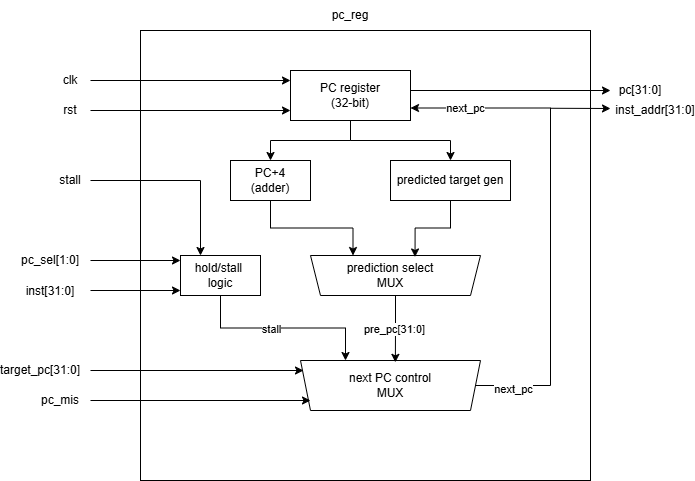

The diagram above was exported from draw.io. Its source (the exported page's mxGraphModel, read from the mxfile embedded in the PNG):
<mxGraphModel dx="896" dy="650" grid="1" gridSize="10" guides="1" tooltips="1" connect="1" arrows="1" fold="1" page="1" pageScale="1" pageWidth="827" pageHeight="1169" math="0" shadow="0">
  <root>
    <mxCell id="0" />
    <mxCell id="1" parent="0" />
    <mxCell id="NIx-SHLlTaq-rBaHtxgx-1" parent="1" style="whiteSpace=wrap;html=1;aspect=fixed;" value="" vertex="1">
      <mxGeometry height="450" width="450" x="250" y="320" as="geometry" />
    </mxCell>
    <mxCell id="NIx-SHLlTaq-rBaHtxgx-14" edge="1" parent="1" source="NIx-SHLlTaq-rBaHtxgx-2" style="edgeStyle=orthogonalEdgeStyle;rounded=0;orthogonalLoop=1;jettySize=auto;html=1;exitX=0.5;exitY=1;exitDx=0;exitDy=0;entryX=0.5;entryY=0;entryDx=0;entryDy=0;" target="NIx-SHLlTaq-rBaHtxgx-3">
      <mxGeometry relative="1" as="geometry" />
    </mxCell>
    <mxCell id="NIx-SHLlTaq-rBaHtxgx-15" edge="1" parent="1" source="NIx-SHLlTaq-rBaHtxgx-2" style="edgeStyle=orthogonalEdgeStyle;rounded=0;orthogonalLoop=1;jettySize=auto;html=1;exitX=0.5;exitY=1;exitDx=0;exitDy=0;" target="NIx-SHLlTaq-rBaHtxgx-4">
      <mxGeometry relative="1" as="geometry" />
    </mxCell>
    <mxCell id="NIx-SHLlTaq-rBaHtxgx-2" parent="1" style="rounded=0;whiteSpace=wrap;html=1;" value="PC register&lt;div&gt;(32-bit)&lt;/div&gt;" vertex="1">
      <mxGeometry height="50" width="120" x="400" y="360" as="geometry" />
    </mxCell>
    <mxCell id="NIx-SHLlTaq-rBaHtxgx-26" edge="1" parent="1" source="NIx-SHLlTaq-rBaHtxgx-3" style="edgeStyle=orthogonalEdgeStyle;rounded=0;orthogonalLoop=1;jettySize=auto;html=1;exitX=0.5;exitY=1;exitDx=0;exitDy=0;entryX=0.75;entryY=1;entryDx=0;entryDy=0;" target="NIx-SHLlTaq-rBaHtxgx-5">
      <mxGeometry relative="1" as="geometry" />
    </mxCell>
    <mxCell id="NIx-SHLlTaq-rBaHtxgx-3" parent="1" style="rounded=0;whiteSpace=wrap;html=1;" value="PC+4&lt;div&gt;(adder)&lt;/div&gt;" vertex="1">
      <mxGeometry height="40" width="80" x="340" y="450" as="geometry" />
    </mxCell>
    <mxCell id="NIx-SHLlTaq-rBaHtxgx-4" parent="1" style="rounded=0;whiteSpace=wrap;html=1;" value="predicted target gen" vertex="1">
      <mxGeometry height="40" width="120" x="500" y="450" as="geometry" />
    </mxCell>
    <mxCell id="NIx-SHLlTaq-rBaHtxgx-5" parent="1" style="shape=trapezoid;perimeter=trapezoidPerimeter;whiteSpace=wrap;html=1;fixedSize=1;size=10;rotation=-180;" value="" vertex="1">
      <mxGeometry height="40" width="170" x="420" y="545" as="geometry" />
    </mxCell>
    <mxCell id="NIx-SHLlTaq-rBaHtxgx-44" edge="1" parent="1" source="NIx-SHLlTaq-rBaHtxgx-6" style="edgeStyle=orthogonalEdgeStyle;rounded=0;orthogonalLoop=1;jettySize=auto;html=1;exitX=0;exitY=0.5;exitDx=0;exitDy=0;entryX=1;entryY=0.75;entryDx=0;entryDy=0;" target="NIx-SHLlTaq-rBaHtxgx-2">
      <mxGeometry relative="1" as="geometry">
        <Array as="points">
          <mxPoint x="660" y="675" />
          <mxPoint x="660" y="398" />
        </Array>
      </mxGeometry>
    </mxCell>
    <mxCell id="NIx-SHLlTaq-rBaHtxgx-45" connectable="0" parent="NIx-SHLlTaq-rBaHtxgx-44" style="edgeLabel;html=1;align=center;verticalAlign=middle;resizable=0;points=[];" value="next_pc" vertex="1">
      <mxGeometry relative="1" x="-0.8491" y="-3" as="geometry">
        <mxPoint as="offset" />
      </mxGeometry>
    </mxCell>
    <mxCell id="NIx-SHLlTaq-rBaHtxgx-46" connectable="0" parent="NIx-SHLlTaq-rBaHtxgx-44" style="edgeLabel;html=1;align=center;verticalAlign=middle;resizable=0;points=[];" value="next_pc" vertex="1">
      <mxGeometry relative="1" x="0.778" as="geometry">
        <mxPoint as="offset" />
      </mxGeometry>
    </mxCell>
    <mxCell id="NIx-SHLlTaq-rBaHtxgx-6" parent="1" style="shape=trapezoid;perimeter=trapezoidPerimeter;whiteSpace=wrap;html=1;fixedSize=1;size=10;rotation=-180;" value="" vertex="1">
      <mxGeometry height="50" width="180" x="410" y="650" as="geometry" />
    </mxCell>
    <mxCell id="NIx-SHLlTaq-rBaHtxgx-24" edge="1" parent="1" source="NIx-SHLlTaq-rBaHtxgx-7" style="edgeStyle=orthogonalEdgeStyle;rounded=0;orthogonalLoop=1;jettySize=auto;html=1;exitX=0.5;exitY=1;exitDx=0;exitDy=0;entryX=0.75;entryY=1;entryDx=0;entryDy=0;" target="NIx-SHLlTaq-rBaHtxgx-6">
      <mxGeometry relative="1" as="geometry" />
    </mxCell>
    <mxCell id="NIx-SHLlTaq-rBaHtxgx-25" connectable="0" parent="NIx-SHLlTaq-rBaHtxgx-24" style="edgeLabel;html=1;align=center;verticalAlign=middle;resizable=0;points=[];" value="stall" vertex="1">
      <mxGeometry relative="1" x="-0.1267" y="-1" as="geometry">
        <mxPoint as="offset" />
      </mxGeometry>
    </mxCell>
    <mxCell id="NIx-SHLlTaq-rBaHtxgx-7" parent="1" style="rounded=0;whiteSpace=wrap;html=1;" value="hold/stall&amp;nbsp;&lt;div&gt;logic&lt;/div&gt;" vertex="1">
      <mxGeometry height="40" width="80" x="290" y="545" as="geometry" />
    </mxCell>
    <mxCell id="NIx-SHLlTaq-rBaHtxgx-8" edge="1" parent="1" style="edgeStyle=none;orthogonalLoop=1;jettySize=auto;html=1;rounded=0;" value="">
      <mxGeometry relative="1" width="80" as="geometry">
        <Array as="points" />
        <mxPoint x="200" y="370" as="sourcePoint" />
        <mxPoint x="400" y="370" as="targetPoint" />
      </mxGeometry>
    </mxCell>
    <mxCell id="NIx-SHLlTaq-rBaHtxgx-9" edge="1" parent="1" style="edgeStyle=none;orthogonalLoop=1;jettySize=auto;html=1;rounded=0;" value="">
      <mxGeometry relative="1" width="80" as="geometry">
        <Array as="points" />
        <mxPoint x="200" y="400" as="sourcePoint" />
        <mxPoint x="400" y="400" as="targetPoint" />
      </mxGeometry>
    </mxCell>
    <mxCell id="NIx-SHLlTaq-rBaHtxgx-10" parent="1" style="text;html=1;whiteSpace=wrap;strokeColor=none;fillColor=none;align=center;verticalAlign=middle;rounded=0;" value="clk" vertex="1">
      <mxGeometry height="20" width="60" x="150" y="360" as="geometry" />
    </mxCell>
    <mxCell id="NIx-SHLlTaq-rBaHtxgx-11" parent="1" style="text;html=1;whiteSpace=wrap;strokeColor=none;fillColor=none;align=center;verticalAlign=middle;rounded=0;" value="rst" vertex="1">
      <mxGeometry height="20" width="60" x="150" y="390" as="geometry" />
    </mxCell>
    <mxCell id="NIx-SHLlTaq-rBaHtxgx-12" edge="1" parent="1" style="edgeStyle=none;orthogonalLoop=1;jettySize=auto;html=1;rounded=0;" value="">
      <mxGeometry relative="1" width="80" as="geometry">
        <Array as="points" />
        <mxPoint x="520" y="380" as="sourcePoint" />
        <mxPoint x="720" y="380" as="targetPoint" />
      </mxGeometry>
    </mxCell>
    <mxCell id="NIx-SHLlTaq-rBaHtxgx-13" parent="1" style="text;html=1;whiteSpace=wrap;strokeColor=none;fillColor=none;align=center;verticalAlign=middle;rounded=0;" value="pc[31:0]" vertex="1">
      <mxGeometry height="20" width="60" x="720" y="370" as="geometry" />
    </mxCell>
    <mxCell id="NIx-SHLlTaq-rBaHtxgx-16" parent="1" style="text;html=1;whiteSpace=wrap;strokeColor=none;fillColor=none;align=center;verticalAlign=middle;rounded=0;" value="prediction select MUX" vertex="1">
      <mxGeometry height="30" width="90" x="455" y="550" as="geometry" />
    </mxCell>
    <mxCell id="NIx-SHLlTaq-rBaHtxgx-17" parent="1" style="text;html=1;whiteSpace=wrap;strokeColor=none;fillColor=none;align=center;verticalAlign=middle;rounded=0;" value="next PC control MUX" vertex="1">
      <mxGeometry height="30" width="90" x="455" y="660" as="geometry" />
    </mxCell>
    <mxCell id="NIx-SHLlTaq-rBaHtxgx-18" edge="1" parent="1" style="edgeStyle=none;orthogonalLoop=1;jettySize=auto;html=1;rounded=0;" value="">
      <mxGeometry relative="1" width="80" as="geometry">
        <Array as="points" />
        <mxPoint x="200" y="550" as="sourcePoint" />
        <mxPoint x="290" y="550" as="targetPoint" />
      </mxGeometry>
    </mxCell>
    <mxCell id="NIx-SHLlTaq-rBaHtxgx-19" edge="1" parent="1" style="edgeStyle=none;orthogonalLoop=1;jettySize=auto;html=1;rounded=0;" value="">
      <mxGeometry relative="1" width="80" as="geometry">
        <Array as="points" />
        <mxPoint x="200" y="580" as="sourcePoint" />
        <mxPoint x="290" y="580" as="targetPoint" />
      </mxGeometry>
    </mxCell>
    <mxCell id="NIx-SHLlTaq-rBaHtxgx-20" parent="1" style="text;html=1;whiteSpace=wrap;strokeColor=none;fillColor=none;align=center;verticalAlign=middle;rounded=0;" value="pc_sel[1:0]" vertex="1">
      <mxGeometry height="20" width="60" x="130" y="540" as="geometry" />
    </mxCell>
    <mxCell id="NIx-SHLlTaq-rBaHtxgx-21" parent="1" style="text;html=1;whiteSpace=wrap;strokeColor=none;fillColor=none;align=center;verticalAlign=middle;rounded=0;" value="inst[31:0]" vertex="1">
      <mxGeometry height="21" width="60" x="130" y="570" as="geometry" />
    </mxCell>
    <mxCell id="NIx-SHLlTaq-rBaHtxgx-22" edge="1" parent="1" style="edgeStyle=none;orthogonalLoop=1;jettySize=auto;html=1;rounded=0;entryX=0.25;entryY=0;entryDx=0;entryDy=0;" target="NIx-SHLlTaq-rBaHtxgx-7" value="">
      <mxGeometry relative="1" width="80" as="geometry">
        <Array as="points">
          <mxPoint x="310" y="470" />
        </Array>
        <mxPoint x="200" y="470" as="sourcePoint" />
        <mxPoint x="360" y="469.57" as="targetPoint" />
      </mxGeometry>
    </mxCell>
    <mxCell id="NIx-SHLlTaq-rBaHtxgx-23" parent="1" style="text;html=1;whiteSpace=wrap;strokeColor=none;fillColor=none;align=center;verticalAlign=middle;rounded=0;" value="stall" vertex="1">
      <mxGeometry height="20" width="60" x="150" y="460" as="geometry" />
    </mxCell>
    <mxCell id="NIx-SHLlTaq-rBaHtxgx-27" edge="1" parent="1" source="NIx-SHLlTaq-rBaHtxgx-4" style="edgeStyle=orthogonalEdgeStyle;rounded=0;orthogonalLoop=1;jettySize=auto;html=1;entryX=0.385;entryY=0.963;entryDx=0;entryDy=0;entryPerimeter=0;" target="NIx-SHLlTaq-rBaHtxgx-5">
      <mxGeometry relative="1" as="geometry" />
    </mxCell>
    <mxCell id="NIx-SHLlTaq-rBaHtxgx-28" edge="1" parent="1" source="NIx-SHLlTaq-rBaHtxgx-5" style="edgeStyle=orthogonalEdgeStyle;rounded=0;orthogonalLoop=1;jettySize=auto;html=1;exitX=0.5;exitY=0;exitDx=0;exitDy=0;entryX=0.473;entryY=0.963;entryDx=0;entryDy=0;entryPerimeter=0;" target="NIx-SHLlTaq-rBaHtxgx-6">
      <mxGeometry relative="1" as="geometry" />
    </mxCell>
    <mxCell id="NIx-SHLlTaq-rBaHtxgx-29" connectable="0" parent="NIx-SHLlTaq-rBaHtxgx-28" style="edgeLabel;html=1;align=center;verticalAlign=middle;resizable=0;points=[];" value="pre_pc[31:0]" vertex="1">
      <mxGeometry relative="1" x="0.0297" y="-1" as="geometry">
        <mxPoint as="offset" />
      </mxGeometry>
    </mxCell>
    <mxCell id="NIx-SHLlTaq-rBaHtxgx-30" edge="1" parent="1" style="edgeStyle=none;orthogonalLoop=1;jettySize=auto;html=1;rounded=0;" value="">
      <mxGeometry relative="1" width="80" as="geometry">
        <Array as="points" />
        <mxPoint x="200" y="660" as="sourcePoint" />
        <mxPoint x="413" y="660" as="targetPoint" />
      </mxGeometry>
    </mxCell>
    <mxCell id="NIx-SHLlTaq-rBaHtxgx-31" parent="1" style="text;html=1;whiteSpace=wrap;strokeColor=none;fillColor=none;align=center;verticalAlign=middle;rounded=0;" value="target_pc[31:0]" vertex="1">
      <mxGeometry height="20" width="60" x="120" y="650" as="geometry" />
    </mxCell>
    <mxCell id="NIx-SHLlTaq-rBaHtxgx-32" edge="1" parent="1" style="edgeStyle=none;orthogonalLoop=1;jettySize=auto;html=1;rounded=0;" value="">
      <mxGeometry relative="1" width="80" as="geometry">
        <Array as="points" />
        <mxPoint x="200" y="690" as="sourcePoint" />
        <mxPoint x="420" y="690" as="targetPoint" />
      </mxGeometry>
    </mxCell>
    <mxCell id="NIx-SHLlTaq-rBaHtxgx-33" parent="1" style="text;html=1;whiteSpace=wrap;strokeColor=none;fillColor=none;align=center;verticalAlign=middle;rounded=0;" value="pc_mis" vertex="1">
      <mxGeometry height="20" width="60" x="140" y="680" as="geometry" />
    </mxCell>
    <mxCell id="NIx-SHLlTaq-rBaHtxgx-48" edge="1" parent="1" style="endArrow=classic;html=1;rounded=0;" value="">
      <mxGeometry height="50" relative="1" width="50" as="geometry">
        <mxPoint x="660" y="397.7611940298508" as="sourcePoint" />
        <mxPoint x="720" y="398" as="targetPoint" />
      </mxGeometry>
    </mxCell>
    <mxCell id="NIx-SHLlTaq-rBaHtxgx-49" parent="1" style="text;html=1;whiteSpace=wrap;strokeColor=none;fillColor=none;align=center;verticalAlign=middle;rounded=0;" value="inst_addr[31:0]" vertex="1">
      <mxGeometry height="20" width="70" x="730" y="390" as="geometry" />
    </mxCell>
    <mxCell id="NIx-SHLlTaq-rBaHtxgx-51" parent="1" style="text;html=1;whiteSpace=wrap;strokeColor=none;fillColor=none;align=center;verticalAlign=middle;rounded=0;" value="pc_reg" vertex="1">
      <mxGeometry height="30" width="60" x="430" y="290" as="geometry" />
    </mxCell>
  </root>
</mxGraphModel>